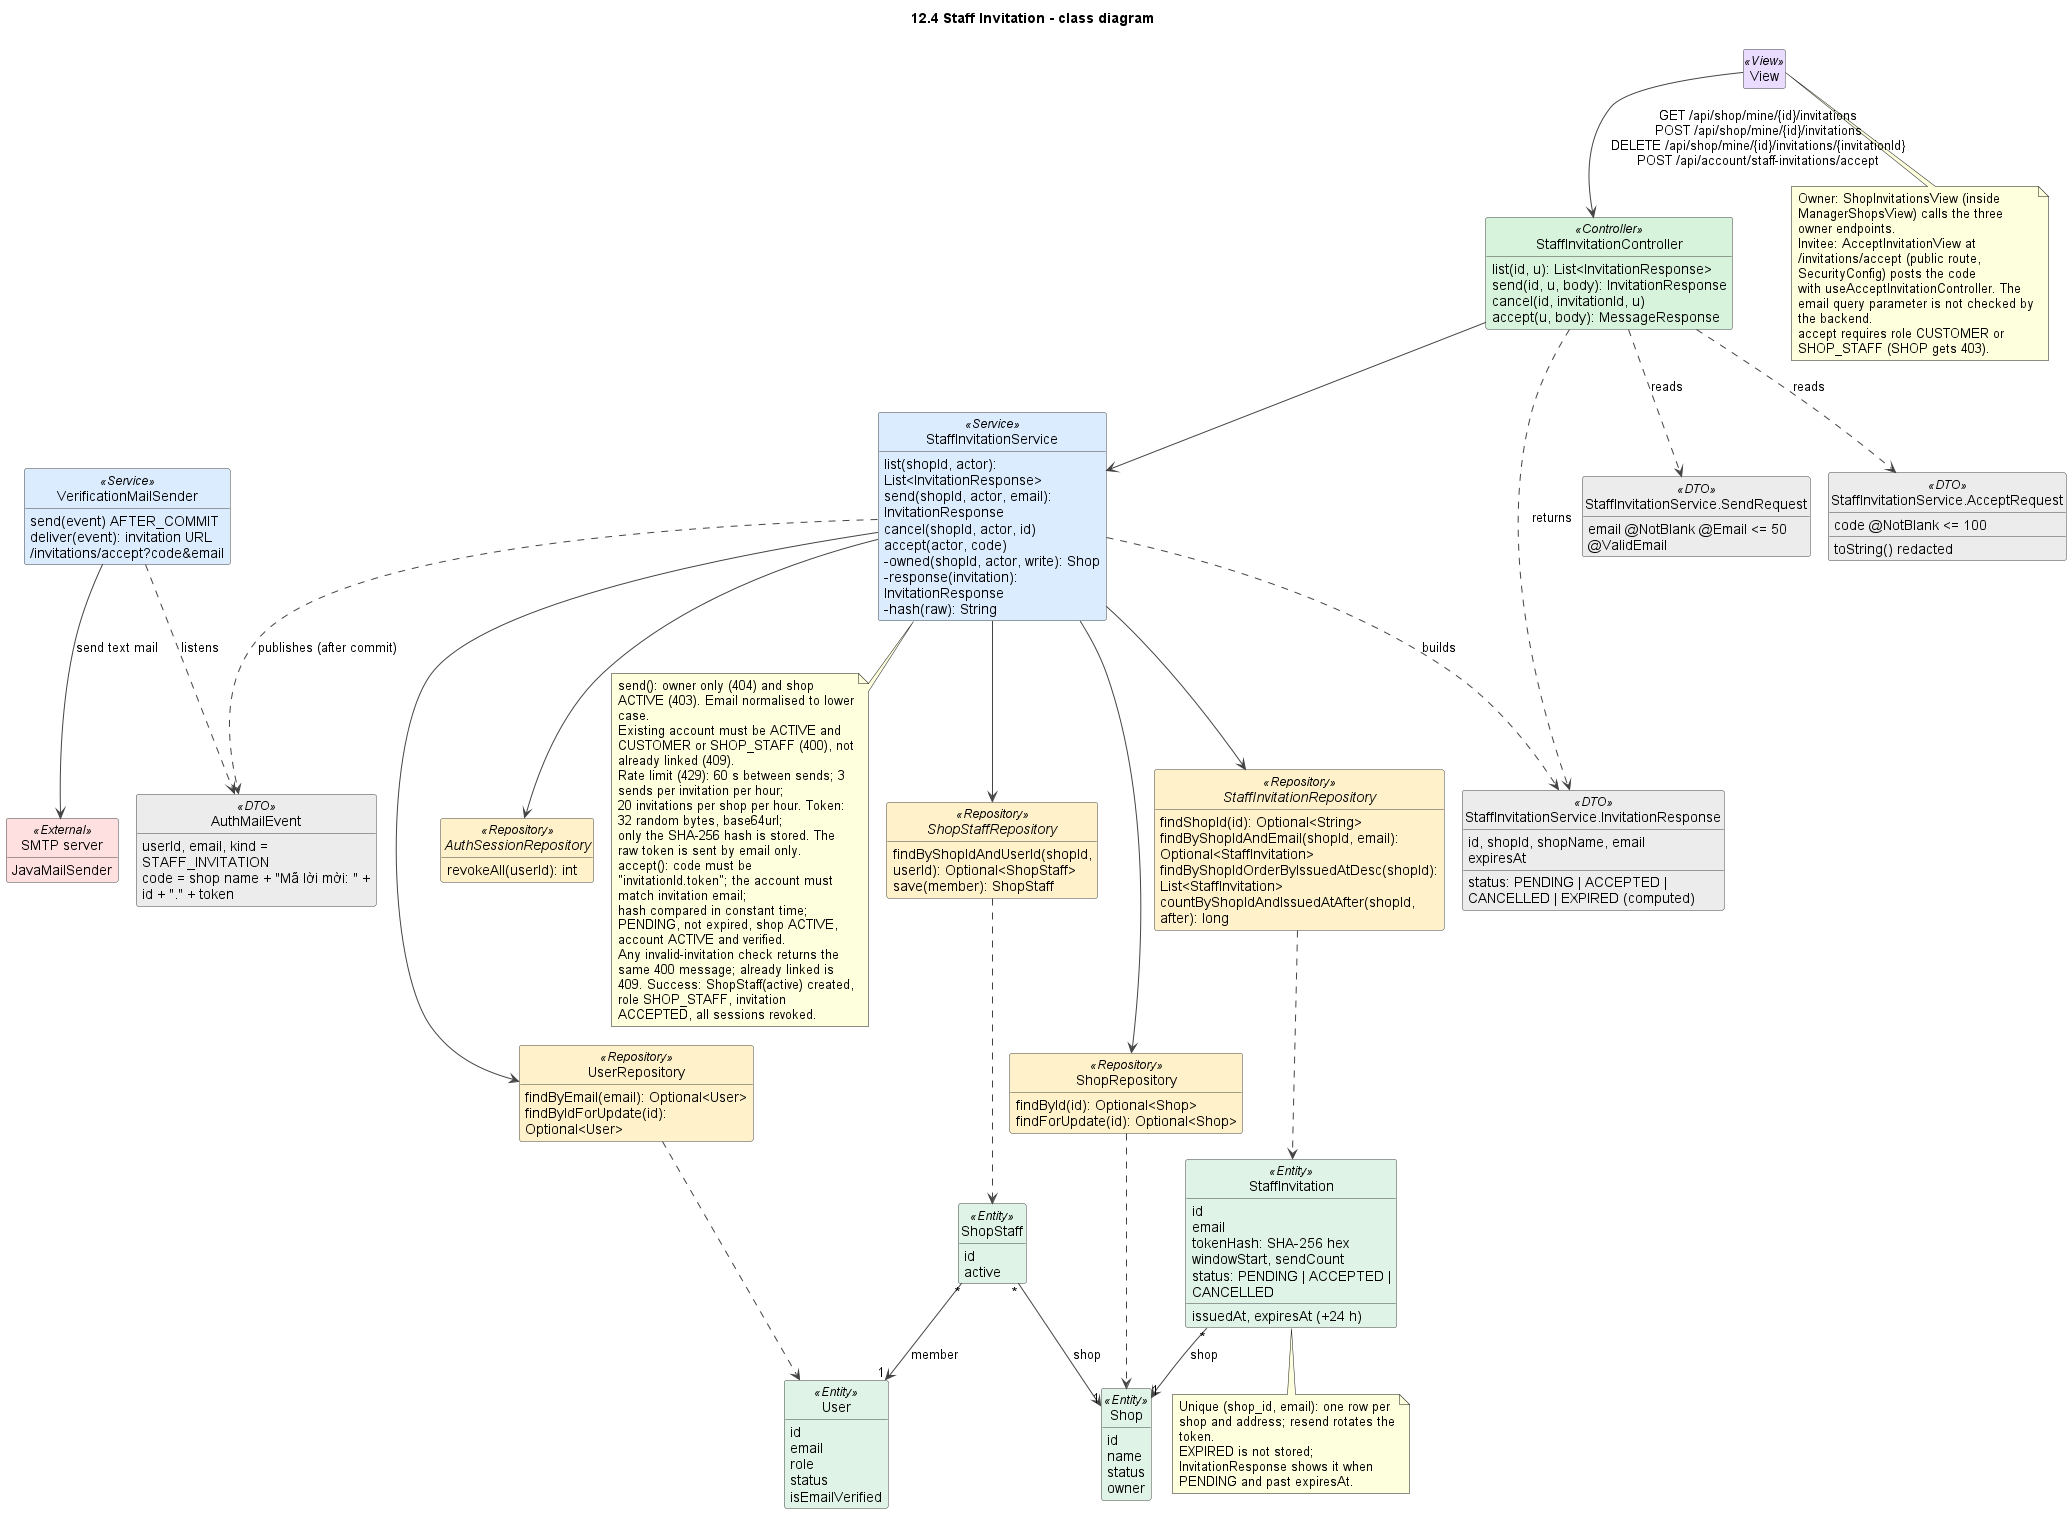

The diagram above was rendered by PlantUML. Its source (embedded in the PNG):
@startuml
!pragma layout smetana
title 12.4 Staff Invitation - class diagram
skinparam shadowing false
skinparam defaultFontName Arial
skinparam wrapWidth 240
skinparam ArrowColor #444444
skinparam classAttributeIconSize 0
skinparam nodesep 45
skinparam ranksep 50
skinparam class {
  BackgroundColor #FFFFFF
  BorderColor #444444
  BackgroundColor<<View>> #EADCFF
  BackgroundColor<<Controller>> #D8F3DC
  BackgroundColor<<Service>> #DCECFF
  BackgroundColor<<Repository>> #FFF1C9
  BackgroundColor<<Entity>> #E0F3E7
  BackgroundColor<<External>> #FFE0E0
  BackgroundColor<<DTO>> #ECECEC
  BackgroundColor<<Scheduler>> #FFE8CC
}
hide empty members
hide circle

class View <<View>>

class StaffInvitationController <<Controller>> {
  list(id, u): List<InvitationResponse>
  send(id, u, body): InvitationResponse
  cancel(id, invitationId, u)
  accept(u, body): MessageResponse
}
class StaffInvitationService <<Service>> {
  list(shopId, actor): List<InvitationResponse>
  send(shopId, actor, email): InvitationResponse
  cancel(shopId, actor, id)
  accept(actor, code)
  -owned(shopId, actor, write): Shop
  -response(invitation): InvitationResponse
  -hash(raw): String
}
class "StaffInvitationService.SendRequest" as SendRequest <<DTO>> {
  email @NotBlank @Email <= 50 @ValidEmail
}
class "StaffInvitationService.AcceptRequest" as AcceptRequest <<DTO>> {
  code @NotBlank <= 100
  toString() redacted
}
class "StaffInvitationService.InvitationResponse" as InvitationResponse <<DTO>> {
  id, shopId, shopName, email
  status: PENDING | ACCEPTED | CANCELLED | EXPIRED (computed)
  expiresAt
}
class AuthMailEvent <<DTO>> {
  userId, email, kind = STAFF_INVITATION
  code = shop name + "Mã lời mời: " + id + "." + token
}
class VerificationMailSender <<Service>> {
  send(event) AFTER_COMMIT
  deliver(event): invitation URL /invitations/accept?code&email
}
class "SMTP server" as SMTP <<External>> {
  JavaMailSender
}
interface StaffInvitationRepository <<Repository>> {
  findShopId(id): Optional<String>
  findByShopIdAndEmail(shopId, email): Optional<StaffInvitation>
  findByShopIdOrderByIssuedAtDesc(shopId): List<StaffInvitation>
  countByShopIdAndIssuedAtAfter(shopId, after): long
}
class ShopRepository <<Repository>> {
  findById(id): Optional<Shop>
  findForUpdate(id): Optional<Shop>
}
class UserRepository <<Repository>> {
  findByEmail(email): Optional<User>
  findByIdForUpdate(id): Optional<User>
}
interface ShopStaffRepository <<Repository>> {
  findByShopIdAndUserId(shopId, userId): Optional<ShopStaff>
  save(member): ShopStaff
}
interface AuthSessionRepository <<Repository>> {
  revokeAll(userId): int
}
class StaffInvitation <<Entity>> {
  id
  email
  tokenHash: SHA-256 hex
  issuedAt, expiresAt (+24 h)
  windowStart, sendCount
  status: PENDING | ACCEPTED | CANCELLED
}
class Shop <<Entity>> {
  id
  name
  status
  owner
}
class ShopStaff <<Entity>> {
  id
  active
}
class User <<Entity>> {
  id
  email
  role
  status
  isEmailVerified
}

View --> StaffInvitationController : GET /api/shop/mine/{id}/invitations\nPOST /api/shop/mine/{id}/invitations\nDELETE /api/shop/mine/{id}/invitations/{invitationId}\nPOST /api/account/staff-invitations/accept
StaffInvitationController --> StaffInvitationService
StaffInvitationController ..> SendRequest : reads
StaffInvitationController ..> AcceptRequest : reads
StaffInvitationController ..> InvitationResponse : returns
StaffInvitationService --> ShopRepository
StaffInvitationService --> UserRepository
StaffInvitationService --> StaffInvitationRepository
StaffInvitationService --> ShopStaffRepository
StaffInvitationService --> AuthSessionRepository
StaffInvitationService ..> AuthMailEvent : publishes (after commit)
StaffInvitationService ..> InvitationResponse : builds
VerificationMailSender ..> AuthMailEvent : listens
VerificationMailSender --> SMTP : send text mail
StaffInvitationRepository ..> StaffInvitation
ShopRepository ..> Shop
UserRepository ..> User
ShopStaffRepository ..> ShopStaff
StaffInvitation "*" --> "1" Shop : shop
ShopStaff "*" --> "1" Shop : shop
ShopStaff "*" --> "1" User : member

note bottom of StaffInvitationService
  send(): owner only (404) and shop ACTIVE (403). Email normalised to lower case.
  Existing account must be ACTIVE and CUSTOMER or SHOP_STAFF (400), not already linked (409).
  Rate limit (429): 60 s between sends; 3 sends per invitation per hour;
  20 invitations per shop per hour. Token: 32 random bytes, base64url;
  only the SHA-256 hash is stored. The raw token is sent by email only.
  accept(): code must be "invitationId.token"; the account must match invitation email;
  hash compared in constant time; PENDING, not expired, shop ACTIVE, account ACTIVE and verified.
  Any invalid-invitation check returns the same 400 message; already linked is 409. Success: ShopStaff(active) created,
  role SHOP_STAFF, invitation ACCEPTED, all sessions revoked.
end note

note bottom of StaffInvitation
  Unique (shop_id, email): one row per shop and address; resend rotates the token.
  EXPIRED is not stored; InvitationResponse shows it when PENDING and past expiresAt.
end note

note bottom of View
  Owner: ShopInvitationsView (inside ManagerShopsView) calls the three owner endpoints.
  Invitee: AcceptInvitationView at /invitations/accept (public route, SecurityConfig) posts the code
  with useAcceptInvitationController. The email query parameter is not checked by the backend.
  accept requires role CUSTOMER or SHOP_STAFF (SHOP gets 403).
end note

@enduml